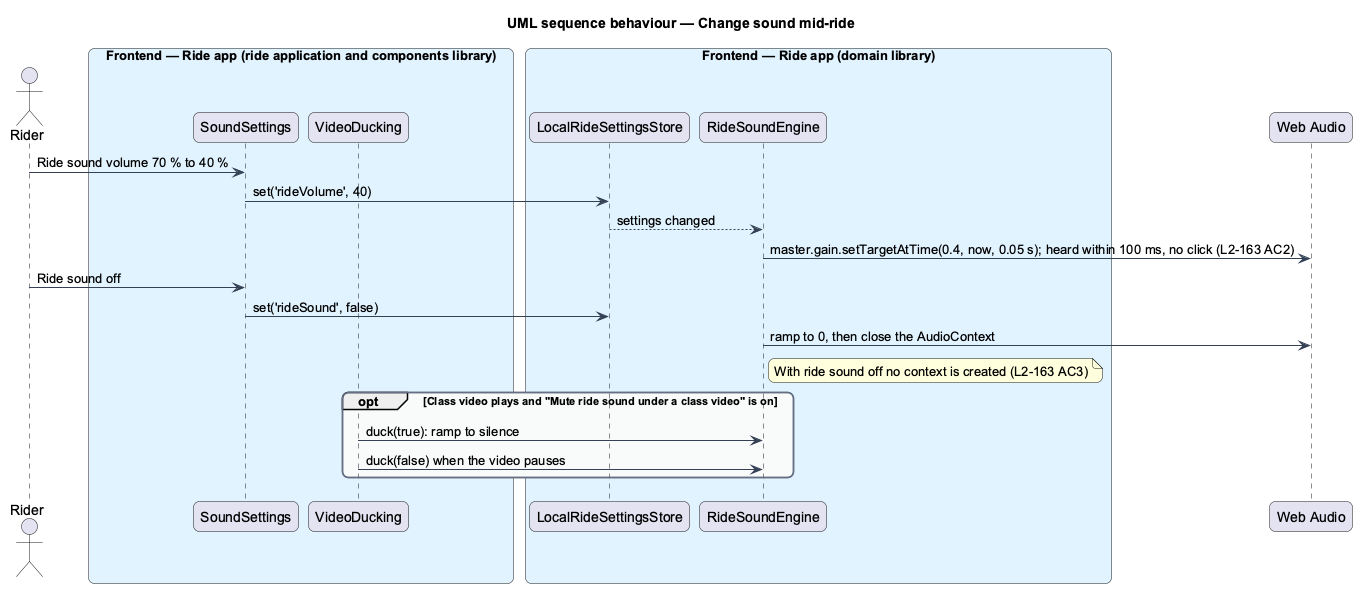

The diagram above was rendered by PlantUML. Its source (embedded in the PNG):
@startuml
title UML sequence behaviour — Change sound mid-ride
skinparam backgroundColor #FFFFFF
skinparam shadowing false
skinparam roundcorner 12
skinparam defaultFontName Arial
skinparam ArrowColor #344054
skinparam rectangle {
  BorderColor #344054
  FontColor #101828
}
skinparam package {
  BorderColor #667085
  FontColor #101828
  BackgroundColor #F9FAFB
}
actor "Rider" as actor
box "Frontend — Ride app (ride application and components library)" #E0F2FE
  participant "SoundSettings" as view
  participant "VideoDucking" as duck
end box
box "Frontend — Ride app (domain library)" #E0F2FE
  participant "LocalRideSettingsStore" as store
  participant "RideSoundEngine" as engine
end box
participant "Web Audio" as audio
actor -> view : Ride sound volume 70 % to 40 %
view -> store : set('rideVolume', 40)
store --> engine : settings changed
engine -> audio : master.gain.setTargetAtTime(0.4, now, 0.05 s); heard within 100 ms, no click (L2-163 AC2)
actor -> view : Ride sound off
view -> store : set('rideSound', false)
engine -> audio : ramp to 0, then close the AudioContext
note right of engine : With ride sound off no context is created (L2-163 AC3)
opt Class video plays and "Mute ride sound under a class video" is on
  duck -> engine : duck(true): ramp to silence
  duck -> engine : duck(false) when the video pauses
end
@enduml